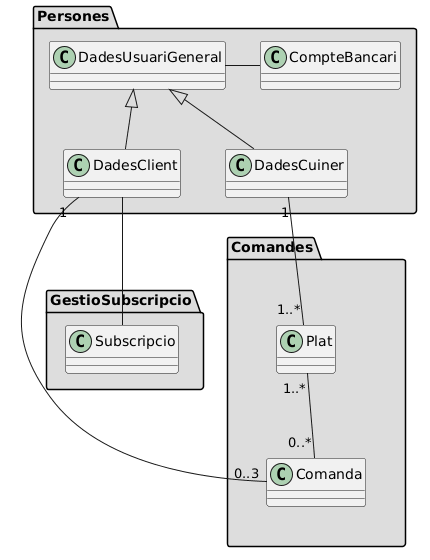

The diagram above was rendered by PlantUML. Its source (embedded in the PNG):
@startuml
skinparam groupInheritance 1

skinparam package<<Layout>> {
  borderColor Transparent
  backgroundColor Transparent
  fontColor Transparent
  stereotypeFontColor Transparent
  BorderThickness 10
}

namespace Persones #DDDDDD {
class DadesCuiner
class DadesUsuariGeneral
class DadesClient
class CompteBancari
}


namespace Comandes #DDDDDD{
package p1 <<Layout>>{
class Plat
}
package p2 <<Layout>>{
class Comanda
}
}

namespace GestioSubscripcio #DDDDDD{
class Subscripcio
}

DadesUsuariGeneral <|-- DadesCuiner
DadesUsuariGeneral <|-- DadesClient

DadesUsuariGeneral - CompteBancari

DadesCuiner "1" -- "1..*" Plat
DadesClient "1" - "0..3" Comanda
Plat "1..*" -- "0..*" Comanda
DadesClient -- Subscripcio
@enduml